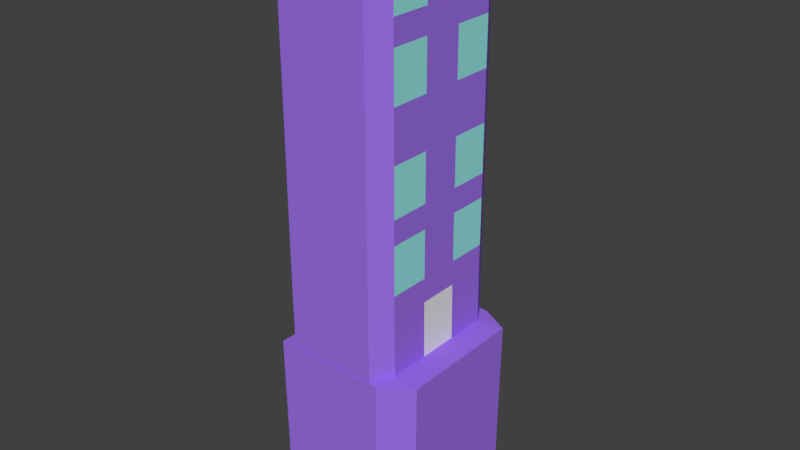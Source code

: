 # Source: building00.blend  (saved by Blender 2.79.0; exported with 4.5.12 LTS)
import bpy
from mathutils import Matrix  # noqa: F401  (used for matrix-valued properties, if any)

bpy.ops.wm.read_factory_settings(use_empty=True)
scene = bpy.context.scene
scene.name = 'Scene'

# ---- collections
col_collection_1 = bpy.data.collections.new('Collection 1'); scene.collection.children.link(col_collection_1)

# ---- materials (node trees are filled in below, after node groups)
mat_buildingmaterial = bpy.data.materials.new('buildingMaterial')
mat_buildingmaterial.alpha_threshold = 0.0
mat_buildingmaterial.use_transparent_shadow = False
mat_buildingmaterial.diffuse_color = (0.3386, 0.1652, 0.8, 1.0)
mat_buildingmaterial.roughness = 0.5
mat_buildingmaterial.specular_intensity = 0.0
mat_buildingwindowmaterial = bpy.data.materials.new('buildingWindowMaterial')
mat_buildingwindowmaterial.alpha_threshold = 0.0
mat_buildingwindowmaterial.use_transparent_shadow = False
mat_buildingwindowmaterial.diffuse_color = (0.3092, 0.8, 0.7771, 1.0)
mat_buildingwindowmaterial.roughness = 0.5
mat_buildingwindowmaterial.specular_intensity = 0.0
mat_buildingdoormaterial = bpy.data.materials.new('buildingDoorMaterial')
mat_buildingdoormaterial.alpha_threshold = 0.0
mat_buildingdoormaterial.use_transparent_shadow = False
mat_buildingdoormaterial.roughness = 0.5

# ---- material node trees

# ---- world
world_world = bpy.data.worlds.new('World'); scene.world = world_world
world_world.color = (0.05088, 0.05088, 0.05088)
world_world.use_sun_shadow = False
world_world.sun_shadow_jitter_overblur = 0.0
world_world.cycles.sampling_method = 'MANUAL'

# ---- meshes
me_cube_001 = bpy.data.meshes.new('Cube.001')
me_cube_001.from_pydata([(-0.7056, -1.0, -4.174), (-0.7056, -1.0, -2.408), (-0.7056, 1.0, -4.174), (-0.7056, 1.0, -2.408), (0.3964, -1.0, -4.174), (0.3964, 1.0, -4.174), (0.3964, 1.0, -3.174), (0.546, 0.0, -4.174), (0.3964, -1.0, -3.174), (0.546, 0.0, -3.174), (0.3964, 1.0, -3.674), (0.546, 0.5, -4.174), (0.3964, -1.0, -3.674), (0.3964, 1.0, -2.674), (0.546, -0.5, -4.174), (0.3964, -1.0, -2.674), (0.546, -0.5, -3.174), (0.546, 0.5, -3.174), (0.546, 0.0, -3.674), (0.546, 0.0, -2.674), (0.546, 0.5, -2.674), (0.546, 0.5, -3.674), (0.546, -0.5, -3.674), (0.546, -0.5, -2.674), (0.3964, 1.0, -3.924), (0.546, 0.75, -4.174), (0.3964, -1.0, -3.924), (0.3964, 1.0, -2.924), (0.546, -0.25, -4.174), (0.3964, -1.0, -2.924), (0.546, -0.75, -3.174), (0.546, 0.25, -3.174), (0.546, 0.0, -3.924), (0.546, 0.0, -2.924), (0.3964, 1.0, -3.424), (0.546, 0.25, -4.174), (0.3964, -1.0, -3.424), (0.3964, 1.0, -2.408), (0.546, -0.75, -4.174), (0.3964, -1.0, -2.408), (0.546, -0.25, -3.174), (0.546, 0.75, -3.174), (0.546, 0.0, -3.424), (0.546, 0.0, -2.424), (0.546, 0.25, -2.674), (0.546, 0.75, -2.674), (0.546, 0.5, -2.924), (0.546, 0.5, -2.424), (0.546, 0.25, -3.674), (0.546, 0.75, -3.674), (0.546, 0.5, -3.924), (0.546, 0.5, -3.424), (0.546, -0.75, -3.674), (0.546, -0.25, -3.674), (0.546, -0.5, -3.924), (0.546, -0.5, -3.424), (0.546, -0.75, -2.674), (0.546, -0.25, -2.674), (0.546, -0.5, -2.924), (0.546, -0.5, -2.424), (0.546, -0.25, -2.424), (0.546, -0.25, -2.924), (0.546, -0.75, -2.924), (0.546, -0.25, -3.424), (0.546, -0.25, -3.924), (0.546, -0.75, -3.924), (0.546, 0.75, -3.424), (0.546, 0.75, -3.924), (0.546, 0.25, -3.924), (0.546, 0.75, -2.424), (0.546, 0.75, -2.924), (0.546, 0.25, -2.924), (0.546, 0.25, -2.424), (0.546, 0.25, -3.424), (0.546, -0.75, -3.424), (0.546, -0.75, -2.424), (-0.7056, -1.0, -5.942), (-0.7056, 1.0, -5.942), (0.3964, -1.0, -5.942), (0.3964, 1.0, -5.942), (0.3964, 1.0, -4.942), (0.546, 0.0, -5.942), (0.3964, -1.0, -4.942), (0.546, 0.0, -4.942), (0.3964, 1.0, -5.442), (0.546, 0.5, -5.942), (0.3964, -1.0, -5.442), (0.3964, 1.0, -4.442), (0.546, -0.5, -5.942), (0.3964, -1.0, -4.442), (0.546, -0.5, -4.942), (0.546, 0.5, -4.942), (0.546, 0.0, -5.442), (0.546, 0.0, -4.442), (0.546, 0.5, -4.442), (0.546, 0.5, -5.442), (0.546, -0.5, -5.442), (0.546, -0.5, -4.442), (0.3964, 1.0, -5.692), (0.546, 0.75, -5.942), (0.3964, -1.0, -5.692), (0.3964, 1.0, -4.692), (0.546, -0.25, -5.942), (0.3964, -1.0, -4.692), (0.546, -0.75, -4.942), (0.546, 0.25, -4.942), (0.546, 0.0, -5.692), (0.546, 0.0, -4.692), (0.3964, 1.0, -5.192), (0.546, 0.25, -5.942), (0.3964, -1.0, -5.192), (0.546, -0.75, -5.942), (0.546, -0.25, -4.942), (0.546, 0.75, -4.942), (0.546, 0.0, -5.192), (0.546, 0.25, -4.442), (0.546, 0.75, -4.442), (0.546, 0.5, -4.692), (0.546, 0.25, -5.442), (0.546, 0.75, -5.442), (0.546, 0.5, -5.692), (0.546, 0.5, -5.192), (0.546, -0.75, -5.442), (0.546, -0.25, -5.442), (0.546, -0.5, -5.692), (0.546, -0.5, -5.192), (0.546, -0.75, -4.442), (0.546, -0.25, -4.442), (0.546, -0.5, -4.692), (0.546, -0.25, -4.692), (0.546, -0.75, -4.692), (0.546, -0.25, -5.192), (0.546, -0.25, -5.692), (0.546, -0.75, -5.692), (0.546, 0.75, -5.192), (0.546, 0.75, -5.692), (0.546, 0.25, -5.692), (0.546, 0.75, -4.692), (0.546, 0.25, -4.692), (0.546, 0.25, -5.192), (0.546, -0.75, -5.192), (-0.6985, -1.0, -1.819), (-0.6985, 1.0, -1.819), (0.4035, 1.0, -1.819), (0.4035, -1.0, -1.819), (0.5531, -0.25, -1.834), (0.5531, -0.5, -1.834), (0.5531, 0.0, -1.834), (0.5531, 0.75, -1.834), (0.5531, 0.5, -1.834), (0.5531, 0.25, -1.834), (0.5531, -0.75, -1.834), (-0.8919, -1.008, -1.819), (-0.8919, 1.008, -1.819), (0.4979, 1.008, -1.819), (0.4979, -1.008, -1.819), (0.8852, -0.4688, -1.834), (0.8852, -0.688, -1.834), (0.8852, 0.0, -1.834), (0.8852, 0.789, -1.834), (0.8852, 0.688, -1.834), (0.8852, 0.4688, -1.834), (0.8852, -0.789, -1.834), (-0.8732, -0.9984, -0.02227), (-0.8732, 0.9984, -0.02227), (0.4873, 0.9984, -0.0221), (0.4873, -0.9984, -0.0221), (0.8664, -0.4688, -0.03741), (0.8664, -0.688, -0.03741), (0.8664, 0.0, -0.03741), (0.8664, 0.7861, -0.03741), (0.8664, 0.688, -0.03741), (0.8664, 0.4688, -0.03741), (0.8664, -0.7861, -0.03741)], [], [(0, 1, 3, 2), (2, 3, 37, 13, 27, 6, 34, 10, 24, 5), (4, 26, 12, 36, 8, 29, 15, 39, 1, 0), (2, 5, 25, 11, 35, 7, 28, 14, 38, 4, 0), (74, 30, 8, 36), (73, 31, 9, 42), (71, 44, 19, 33), (70, 45, 20, 46), (68, 48, 18, 32), (67, 49, 21, 50), (66, 41, 17, 51), (65, 52, 12, 26), (64, 53, 22, 54), (63, 40, 16, 55), (62, 56, 15, 29), (61, 57, 23, 58), (57, 60, 59, 23), (19, 43, 60, 57), (1, 39, 144, 141), (40, 61, 58, 16), (9, 33, 61, 40), (33, 19, 57, 61), (30, 62, 29, 8), (16, 58, 62, 30), (58, 23, 56, 62), (53, 63, 55, 22), (18, 42, 63, 53), (42, 9, 40, 63), (28, 64, 54, 14), (7, 32, 64, 28), (32, 18, 53, 64), (38, 65, 26, 4), (14, 54, 65, 38), (54, 22, 52, 65), (49, 66, 51, 21), (10, 34, 66, 49), (34, 6, 41, 66), (25, 67, 50, 11), (5, 24, 67, 25), (24, 10, 49, 67), (35, 68, 32, 7), (11, 50, 68, 35), (50, 21, 48, 68), (45, 69, 47, 20), (13, 37, 69, 45), (41, 70, 46, 17), (6, 27, 70, 41), (27, 13, 45, 70), (31, 71, 33, 9), (17, 46, 71, 31), (46, 20, 44, 71), (44, 72, 43, 19), (20, 47, 72, 44), (48, 73, 42, 18), (21, 51, 73, 48), (51, 17, 31, 73), (52, 74, 36, 12), (22, 55, 74, 52), (55, 16, 30, 74), (56, 75, 39, 15), (23, 59, 75, 56), (76, 0, 2, 77), (77, 2, 5, 87, 101, 80, 108, 84, 98, 79), (78, 100, 86, 110, 82, 103, 89, 4, 0, 76), (77, 79, 99, 85, 109, 81, 102, 88, 111, 78, 76), (140, 104, 82, 110), (139, 105, 83, 114), (138, 115, 93, 107), (137, 116, 94, 117), (136, 118, 92, 106), (135, 119, 95, 120), (134, 113, 91, 121), (133, 122, 86, 100), (132, 123, 96, 124), (131, 112, 90, 125), (130, 126, 89, 103), (129, 127, 97, 128), (127, 28, 14, 97), (93, 7, 28, 127), (112, 129, 128, 90), (83, 107, 129, 112), (107, 93, 127, 129), (104, 130, 103, 82), (90, 128, 130, 104), (128, 97, 126, 130), (123, 131, 125, 96), (92, 114, 131, 123), (114, 83, 112, 131), (102, 132, 124, 88), (81, 106, 132, 102), (106, 92, 123, 132), (111, 133, 100, 78), (88, 124, 133, 111), (124, 96, 122, 133), (119, 134, 121, 95), (84, 108, 134, 119), (108, 80, 113, 134), (99, 135, 120, 85), (79, 98, 135, 99), (98, 84, 119, 135), (109, 136, 106, 81), (85, 120, 136, 109), (120, 95, 118, 136), (116, 25, 11, 94), (87, 5, 25, 116), (113, 137, 117, 91), (80, 101, 137, 113), (101, 87, 116, 137), (105, 138, 107, 83), (91, 117, 138, 105), (117, 94, 115, 138), (115, 35, 7, 93), (94, 11, 35, 115), (118, 139, 114, 92), (95, 121, 139, 118), (121, 91, 105, 139), (122, 140, 110, 86), (96, 125, 140, 122), (125, 90, 104, 140), (126, 38, 4, 89), (97, 14, 38, 126), (39, 75, 151, 144), (72, 47, 149, 150), (59, 60, 145, 146), (75, 59, 146, 151), (37, 3, 142, 143), (47, 69, 148, 149), (60, 43, 147, 145), (43, 72, 150, 147), (3, 1, 141, 142), (69, 37, 143, 148), (142, 141, 152, 153), (151, 146, 157, 162), (146, 145, 156, 157), (148, 143, 154, 159), (144, 151, 162, 155), (141, 144, 155, 152), (149, 148, 159, 160), (150, 149, 160, 161), (143, 142, 153, 154), (145, 147, 158, 156), (147, 150, 161, 158), (164, 163, 166, 173, 168, 167, 169, 172, 171, 170, 165), (163, 164, 153, 152), (164, 165, 154, 153), (166, 163, 152, 155), (167, 168, 157, 156), (169, 167, 156, 158), (170, 171, 160, 159), (165, 170, 159, 154), (172, 169, 158, 161), (171, 172, 161, 160), (173, 166, 155, 162), (168, 173, 162, 157)])
me_cube_001.polygons.foreach_set('material_index', [0, 0, 0, 0, 0, 0, 0, 1, 0, 1, 0, 0, 1, 0, 0, 1, 0, 0, 0, 1, 0, 0, 0, 1, 1, 1, 0, 0, 0, 0, 0, 0, 0, 1, 1, 0, 0, 0, 0, 0, 0, 0, 1, 0, 0, 1, 0, 0, 0, 1, 1, 0, 0, 0, 1, 0, 0, 1, 0, 0, 0, 0, 0, 0, 0, 0, 0, 0, 1, 0, 1, 0, 0, 1, 0, 0, 1, 0, 0, 1, 0, 0, 0, 1, 1, 1, 0, 0, 0, 0, 0, 0, 0, 1, 1, 0, 0, 0, 0, 0, 0, 0, 1, 0, 0, 1, 0, 0, 0, 1, 1, 0, 0, 0, 1, 0, 0, 1, 0, 0, 0, 0, 0, 0, 0, 0, 0, 2, 2, 0, 0, 0, 0, 0, 0, 0, 0, 0, 0, 0, 0, 0, 0, 0, 0, 0, 0, 0, 0, 0, 0, 0, 0, 0])
me_cube_001.materials.append(mat_buildingmaterial)
me_cube_001.materials.append(mat_buildingwindowmaterial)
me_cube_001.materials.append(mat_buildingdoormaterial)
me_cube_001.use_remesh_preserve_volume = False
me_cube_001.use_remesh_preserve_attributes = False
me_cube_001.use_mirror_vertex_groups = False
me_cube_001.update()

# ---- objects
ob_cube = bpy.data.objects.new('Cube', me_cube_001)

# ---- transforms, parenting, visibility, modifiers, constraints
ob_cube.location = (0.0, 0.0, 0.0)
ob_cube.scale = (0.7706, 0.7706, -0.912)
ob_cube.lineart.crease_threshold = 0.0

# ---- collection membership
col_collection_1.objects.link(ob_cube)

# ---- scene / render settings (as saved in the file)
scene.frame_start = 1; scene.frame_end = 1; scene.frame_set(1)
scene.render.engine = 'BLENDER_EEVEE_NEXT'
scene.render.resolution_percentage = 50
scene.render.dither_intensity = 0.0
scene.cycles.use_denoising = False
scene.cycles.samples = 128
scene.cycles.sampling_pattern = 'TABULATED_SOBOL'
scene.cycles.use_adaptive_sampling = False
scene.cycles.use_light_tree = False
scene.cycles.blur_glossy = 0.0
scene.cycles.sample_clamp_indirect = 0.0
scene.view_settings.view_transform = 'Standard'
bpy.context.view_layer.update()

# ---- added for rendering (the .blend has no active camera and no usable light): camera, sun
cam_auto = bpy.data.cameras.new('AutoCamera')
cam_auto.lens = 50.0
cam_auto.sensor_width = 36.0
cam_auto.clip_end = 1000.0
ob_auto_camera = bpy.data.objects.new('AutoCamera', cam_auto)
scene.collection.objects.link(ob_auto_camera)
ob_auto_camera.location = (5.34817, -6.42092, 7.00053)
ob_auto_camera.rotation_euler = (1.09748, -7.21219e-08, 0.694738)
scene.camera = ob_auto_camera
light_auto_sun = bpy.data.lights.new('AutoSun', 'SUN')
light_auto_sun.energy = 3.0
light_auto_sun.angle = 0.0523599
ob_auto_sun = bpy.data.objects.new('AutoSun', light_auto_sun)
scene.collection.objects.link(ob_auto_sun)
ob_auto_sun.rotation_euler = (0.872665, 0.174533, 0.523599)
bpy.context.view_layer.update()
